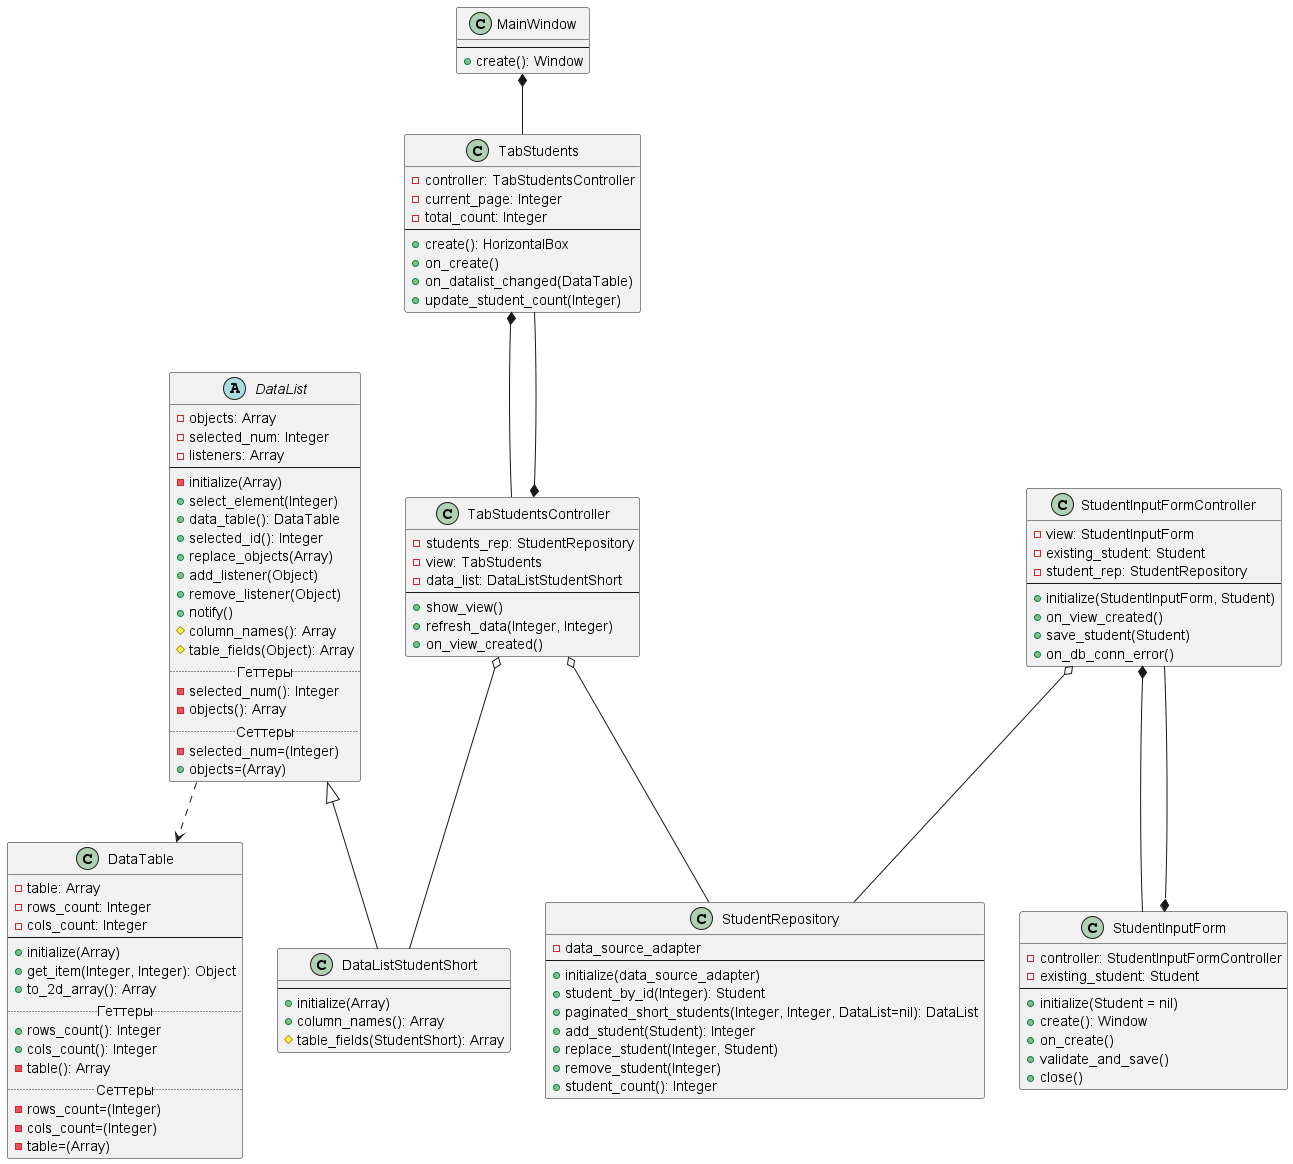

The diagram above was rendered by PlantUML. Its source (embedded in the PNG):
@startuml
'https://plantuml.com/class-diagram

MainWindow *-- TabStudents
TabStudents *-- TabStudentsController
TabStudentsController *-- TabStudents
DataList ..> DataTable
TabStudentsController o-- DataListStudentShort
TabStudentsController o-- StudentRepository
StudentInputForm *-- StudentInputFormController
StudentInputFormController *-- StudentInputForm
StudentInputFormController o-- StudentRepository

class MainWindow {
    --
    +create(): Window
}

class TabStudents {
    -controller: TabStudentsController
    -current_page: Integer
    -total_count: Integer
    --
    +create(): HorizontalBox
    +on_create()
    +on_datalist_changed(DataTable)
    +update_student_count(Integer)
}

class TabStudentsController {
    -students_rep: StudentRepository
    -view: TabStudents
    -data_list: DataListStudentShort
    --
    +show_view()
    +refresh_data(Integer, Integer)
    +on_view_created()
}

class StudentInputForm {
    -controller: StudentInputFormController
    -existing_student: Student
    --
    +initialize(Student = nil)
    +create(): Window
    +on_create()
    +validate_and_save()
    +close()
}

class StudentInputFormController {
    -view: StudentInputForm
    -existing_student: Student
    -student_rep: StudentRepository
    --
    +initialize(StudentInputForm, Student)
    +on_view_created()
    +save_student(Student)
    +on_db_conn_error()
}

class DataTable {
    -table: Array
    -rows_count: Integer
    -cols_count: Integer
    --
    +initialize(Array)
    +get_item(Integer, Integer): Object
    +to_2d_array(): Array
    .. Геттеры ..
    +rows_count(): Integer
    +cols_count(): Integer
    -table(): Array
    .. Сеттеры ..
    -rows_count=(Integer)
    -cols_count=(Integer)
    -table=(Array)
}

abstract class DataList {
    -objects: Array
    -selected_num: Integer
    -listeners: Array
    --
    -initialize(Array)
    +select_element(Integer)
    +data_table(): DataTable
    +selected_id(): Integer
    +replace_objects(Array)
    +add_listener(Object)
    +remove_listener(Object)
    +notify()
    #column_names(): Array
    #table_fields(Object): Array
    .. Геттеры ..
    -selected_num(): Integer
    -objects(): Array
    .. Сеттеры ..
    -selected_num=(Integer)
    +objects=(Array)
}

class DataListStudentShort extends DataList {
    --
    +initialize(Array)
    +column_names(): Array
    #table_fields(StudentShort): Array
}

class StudentRepository {
    -data_source_adapter
    --
    +initialize(data_source_adapter)
    +student_by_id(Integer): Student
    +paginated_short_students(Integer, Integer, DataList=nil): DataList
    +add_student(Student): Integer
    +replace_student(Integer, Student)
    +remove_student(Integer)
    +student_count(): Integer
}
@enduml